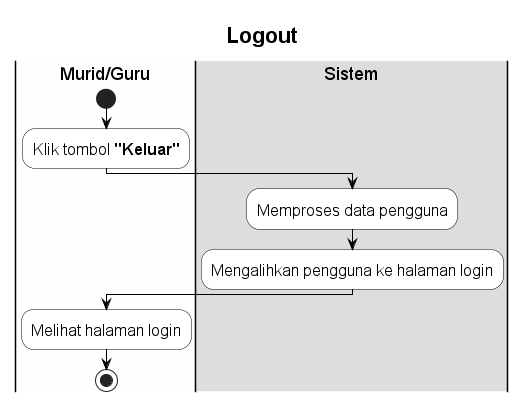

The diagram above was rendered by PlantUML. Its source (embedded in the PNG):
@startuml
skinparam ActivityBorderColor Black 
skinparam ActivityBackgroundColor White
skinparam ActivityDiamondBorderColor Black
skinparam ArrowColor Black
skinparam TitleFontSize 22
skinparam ActivityFontSize 16

title Logout

|#fefefe|P|Murid/Guru
start
:Klik tombol **"Keluar"**;

|#ddd|S|Sistem
:Memproses data pengguna;
:Mengalihkan pengguna ke halaman login;
|P|
:Melihat halaman login;

stop
@enduml